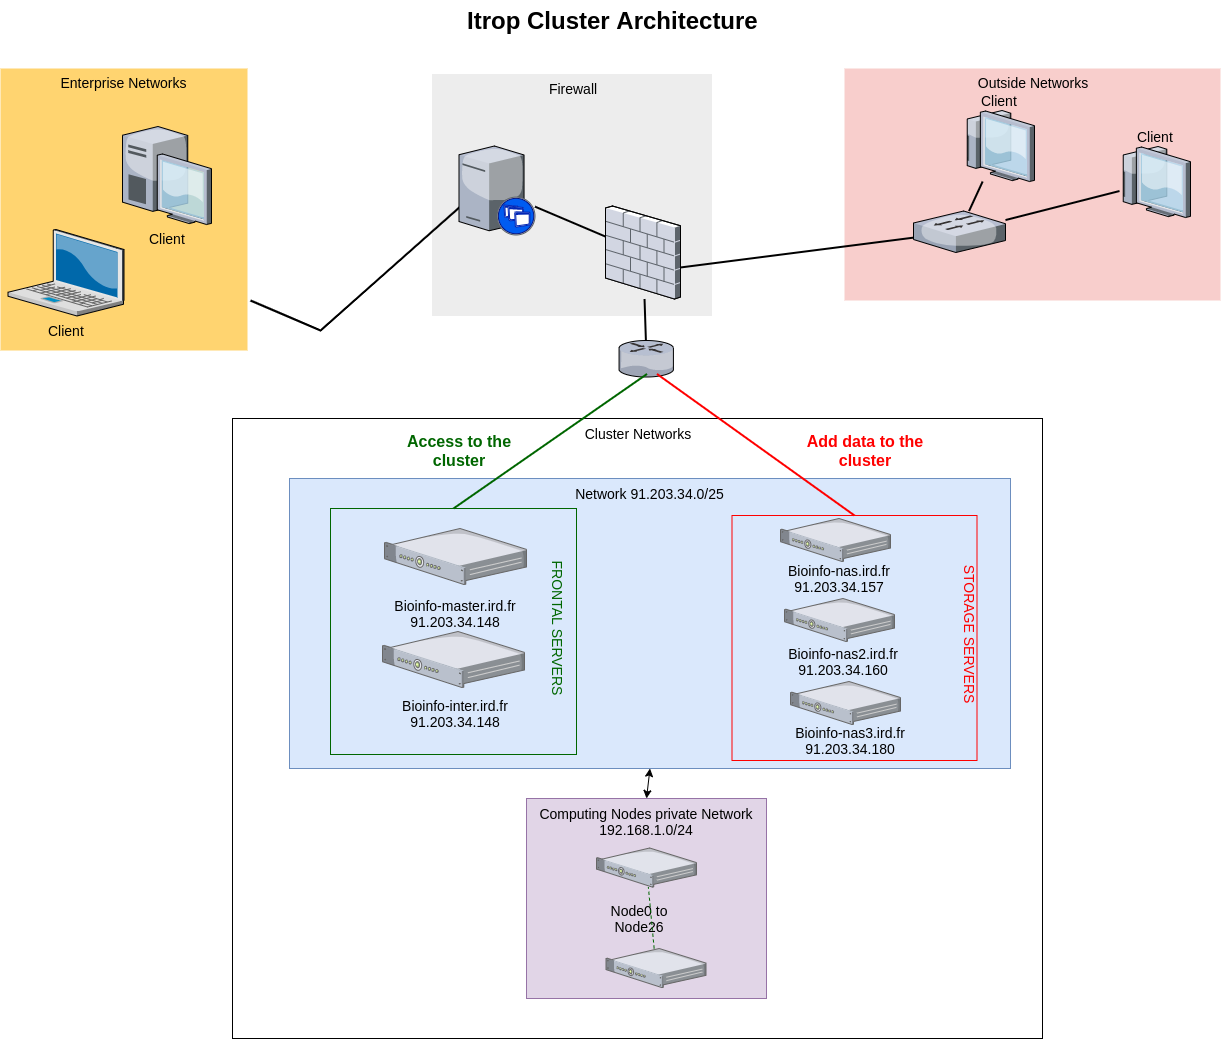

The diagram above was exported from draw.io. Its source (the exported page's mxGraphModel, read from the mxfile embedded in the PNG):
<mxGraphModel dx="1408" dy="811" grid="1" gridSize="10" guides="1" tooltips="1" connect="1" arrows="1" fold="1" page="1" pageScale="1.5" pageWidth="1169" pageHeight="826" background="none" math="0" shadow="0">
  <root>
    <mxCell id="0" style=";html=1;" />
    <mxCell id="1" style=";html=1;" parent="0" />
    <mxCell id="6a7d8f32e03d9370-61" value="Outside Networks" style="whiteSpace=wrap;html=1;fillColor=#f8cecc;fontSize=14;strokeColor=none;verticalAlign=top;" parent="1" vertex="1">
      <mxGeometry x="1084" y="98" width="376" height="232" as="geometry" />
    </mxCell>
    <mxCell id="6a7d8f32e03d9370-59" value="Firewall&lt;br&gt;" style="whiteSpace=wrap;html=1;fillColor=#EDEDED;fontSize=14;strokeColor=none;verticalAlign=top;" parent="1" vertex="1">
      <mxGeometry x="671.5" y="103.5" width="280" height="242" as="geometry" />
    </mxCell>
    <mxCell id="6a7d8f32e03d9370-57" value="Enterprise Networks" style="whiteSpace=wrap;html=1;fillColor=#FFD470;gradientColor=none;fontSize=14;strokeColor=none;verticalAlign=top;" parent="1" vertex="1">
      <mxGeometry x="240" y="98" width="247" height="282" as="geometry" />
    </mxCell>
    <mxCell id="6a7d8f32e03d9370-2" value="Client" style="verticalLabelPosition=bottom;aspect=fixed;html=1;verticalAlign=top;strokeColor=none;shape=mxgraph.citrix.laptop_2;fillColor=#66B2FF;gradientColor=#0066CC;fontSize=14;" parent="1" vertex="1">
      <mxGeometry x="247.4999999999999" y="259" width="116" height="86.5" as="geometry" />
    </mxCell>
    <mxCell id="6a7d8f32e03d9370-34" style="edgeStyle=none;rounded=0;html=1;startSize=10;endSize=10;jettySize=auto;orthogonalLoop=1;fontSize=14;endArrow=none;endFill=0;strokeWidth=2;entryX=0.145;entryY=0.584;entryDx=0;entryDy=0;entryPerimeter=0;" parent="1" target="6a7d8f32e03d9370-9" edge="1">
      <mxGeometry relative="1" as="geometry">
        <mxPoint x="490" y="330" as="sourcePoint" />
        <mxPoint x="637" y="529.1465028355387" as="targetPoint" />
        <Array as="points">
          <mxPoint x="560" y="360" />
        </Array>
      </mxGeometry>
    </mxCell>
    <mxCell id="6a7d8f32e03d9370-5" value="Client" style="verticalLabelPosition=bottom;aspect=fixed;html=1;verticalAlign=top;strokeColor=none;shape=mxgraph.citrix.desktop;fillColor=#66B2FF;gradientColor=#0066CC;fontSize=14;" parent="1" vertex="1">
      <mxGeometry x="362.00000000000006" y="156.00000000000006" width="89" height="98" as="geometry" />
    </mxCell>
    <mxCell id="6a7d8f32e03d9370-40" style="edgeStyle=none;rounded=0;html=1;startSize=10;endSize=10;jettySize=auto;orthogonalLoop=1;fontSize=14;endArrow=none;endFill=0;strokeWidth=2;" parent="1" source="6a7d8f32e03d9370-9" target="6a7d8f32e03d9370-20" edge="1">
      <mxGeometry relative="1" as="geometry" />
    </mxCell>
    <mxCell id="6a7d8f32e03d9370-9" value="" style="verticalLabelPosition=bottom;aspect=fixed;html=1;verticalAlign=top;strokeColor=none;shape=mxgraph.citrix.xenapp_server;fillColor=#66B2FF;gradientColor=#0066CC;fontSize=14;" parent="1" vertex="1">
      <mxGeometry x="698.5000000000001" y="175.5" width="76" height="89" as="geometry" />
    </mxCell>
    <mxCell id="6a7d8f32e03d9370-52" style="edgeStyle=none;rounded=0;html=1;startSize=10;endSize=10;jettySize=auto;orthogonalLoop=1;fontSize=14;endArrow=none;endFill=0;strokeWidth=2;exitX=1;exitY=0.661;exitDx=0;exitDy=0;exitPerimeter=0;" parent="1" source="6a7d8f32e03d9370-20" target="6a7d8f32e03d9370-26" edge="1">
      <mxGeometry relative="1" as="geometry" />
    </mxCell>
    <mxCell id="6a7d8f32e03d9370-13" value="" style="verticalLabelPosition=bottom;aspect=fixed;html=1;verticalAlign=top;strokeColor=none;shape=mxgraph.citrix.router;fillColor=#66B2FF;gradientColor=#0066CC;fontSize=14;" parent="1" vertex="1">
      <mxGeometry x="858.5" y="370" width="55" height="36.5" as="geometry" />
    </mxCell>
    <mxCell id="6a7d8f32e03d9370-47" style="edgeStyle=none;rounded=0;html=1;startSize=10;endSize=10;jettySize=auto;orthogonalLoop=1;fontSize=14;endArrow=none;endFill=0;strokeWidth=2;" parent="1" source="6a7d8f32e03d9370-20" target="6a7d8f32e03d9370-13" edge="1">
      <mxGeometry relative="1" as="geometry" />
    </mxCell>
    <mxCell id="6a7d8f32e03d9370-20" value="" style="verticalLabelPosition=bottom;aspect=fixed;html=1;verticalAlign=top;strokeColor=none;shape=mxgraph.citrix.firewall;fillColor=#66B2FF;gradientColor=#0066CC;fontSize=14;" parent="1" vertex="1">
      <mxGeometry x="845" y="235.5" width="75" height="93" as="geometry" />
    </mxCell>
    <mxCell id="6a7d8f32e03d9370-53" style="edgeStyle=none;rounded=0;html=1;startSize=10;endSize=10;jettySize=auto;orthogonalLoop=1;fontSize=14;endArrow=none;endFill=0;strokeWidth=2;" parent="1" source="6a7d8f32e03d9370-26" target="6a7d8f32e03d9370-29" edge="1">
      <mxGeometry relative="1" as="geometry" />
    </mxCell>
    <mxCell id="6a7d8f32e03d9370-54" style="edgeStyle=none;rounded=0;html=1;startSize=10;endSize=10;jettySize=auto;orthogonalLoop=1;fontSize=14;endArrow=none;endFill=0;strokeWidth=2;" parent="1" source="6a7d8f32e03d9370-26" target="6a7d8f32e03d9370-28" edge="1">
      <mxGeometry relative="1" as="geometry" />
    </mxCell>
    <mxCell id="6a7d8f32e03d9370-26" value="" style="verticalLabelPosition=bottom;aspect=fixed;html=1;verticalAlign=top;strokeColor=none;shape=mxgraph.citrix.switch;fillColor=#66B2FF;gradientColor=#0066CC;fontSize=14;" parent="1" vertex="1">
      <mxGeometry x="1153" y="240.5" width="92" height="41.5" as="geometry" />
    </mxCell>
    <mxCell id="6a7d8f32e03d9370-28" value="Client" style="verticalLabelPosition=top;aspect=fixed;html=1;verticalAlign=bottom;strokeColor=none;shape=mxgraph.citrix.thin_client;fillColor=#66B2FF;gradientColor=#0066CC;fontSize=14;labelPosition=center;align=center;" parent="1" vertex="1">
      <mxGeometry x="1359" y="176" width="71" height="71" as="geometry" />
    </mxCell>
    <mxCell id="6a7d8f32e03d9370-29" value="Client" style="verticalLabelPosition=top;aspect=fixed;html=1;verticalAlign=bottom;strokeColor=none;shape=mxgraph.citrix.thin_client;fillColor=#66B2FF;gradientColor=#0066CC;fontSize=14;labelPosition=center;align=center;" parent="1" vertex="1">
      <mxGeometry x="1203" y="140" width="71" height="71" as="geometry" />
    </mxCell>
    <mxCell id="6a7d8f32e03d9370-62" value="Itrop Cluster Architecture" style="text;strokeColor=none;fillColor=none;html=1;fontSize=24;fontStyle=1;verticalAlign=middle;align=center;" parent="1" vertex="1">
      <mxGeometry x="421" y="30" width="861" height="40" as="geometry" />
    </mxCell>
    <mxCell id="63WaiJpIOWhXTGJrXU4J-5" value="Cluster Networks" style="whiteSpace=wrap;html=1;fillColor=#ffffff;fontSize=14;strokeColor=#000000;verticalAlign=top;" parent="1" vertex="1">
      <mxGeometry x="472" y="448" width="810" height="620" as="geometry" />
    </mxCell>
    <mxCell id="63WaiJpIOWhXTGJrXU4J-6" value="Computing Nodes private Network 192.168.1.0/24" style="whiteSpace=wrap;html=1;fillColor=#e1d5e7;fontSize=14;strokeColor=#9673a6;verticalAlign=top;" parent="1" vertex="1">
      <mxGeometry x="766" y="828" width="240" height="200" as="geometry" />
    </mxCell>
    <mxCell id="63WaiJpIOWhXTGJrXU4J-7" value="" style="verticalLabelPosition=bottom;aspect=fixed;html=1;verticalAlign=top;strokeColor=none;align=center;outlineConnect=0;shape=mxgraph.citrix.1u_2u_server;" parent="1" vertex="1">
      <mxGeometry x="836" y="877.5" width="100" height="39.1" as="geometry" />
    </mxCell>
    <mxCell id="63WaiJpIOWhXTGJrXU4J-8" value="" style="verticalLabelPosition=bottom;aspect=fixed;html=1;verticalAlign=top;strokeColor=none;align=center;outlineConnect=0;shape=mxgraph.citrix.1u_2u_server;" parent="1" vertex="1">
      <mxGeometry x="845.5" y="978" width="100" height="39.1" as="geometry" />
    </mxCell>
    <mxCell id="63WaiJpIOWhXTGJrXU4J-10" value="&lt;font style=&quot;font-size: 14px&quot;&gt;Node0 to Node26&lt;/font&gt;" style="text;html=1;strokeColor=none;fillColor=none;align=center;verticalAlign=middle;whiteSpace=wrap;rounded=0;" parent="1" vertex="1">
      <mxGeometry x="829" y="933" width="100" height="30" as="geometry" />
    </mxCell>
    <mxCell id="63WaiJpIOWhXTGJrXU4J-11" value="Network 91.203.34.0/25" style="whiteSpace=wrap;html=1;fillColor=#dae8fc;fontSize=14;strokeColor=#6c8ebf;verticalAlign=top;" parent="1" vertex="1">
      <mxGeometry x="529" y="508" width="721" height="290" as="geometry" />
    </mxCell>
    <mxCell id="63WaiJpIOWhXTGJrXU4J-17" value="" style="whiteSpace=wrap;html=1;aspect=fixed;strokeColor=#006600;fillColor=#dae8fc;" parent="1" vertex="1">
      <mxGeometry x="570" y="538" width="246" height="246" as="geometry" />
    </mxCell>
    <mxCell id="63WaiJpIOWhXTGJrXU4J-18" value="" style="endArrow=classic;startArrow=classic;html=1;exitX=0.5;exitY=0;exitDx=0;exitDy=0;entryX=0.5;entryY=1;entryDx=0;entryDy=0;" parent="1" source="63WaiJpIOWhXTGJrXU4J-6" target="63WaiJpIOWhXTGJrXU4J-11" edge="1">
      <mxGeometry width="50" height="50" relative="1" as="geometry">
        <mxPoint x="880" y="848" as="sourcePoint" />
        <mxPoint x="930" y="798" as="targetPoint" />
      </mxGeometry>
    </mxCell>
    <mxCell id="63WaiJpIOWhXTGJrXU4J-19" value="" style="whiteSpace=wrap;html=1;aspect=fixed;strokeColor=#FF0000;fillColor=#dae8fc;" parent="1" vertex="1">
      <mxGeometry x="971.5" y="545" width="245" height="245" as="geometry" />
    </mxCell>
    <mxCell id="63WaiJpIOWhXTGJrXU4J-20" value="" style="verticalLabelPosition=bottom;aspect=fixed;html=1;verticalAlign=top;strokeColor=none;align=center;outlineConnect=0;shape=mxgraph.citrix.1u_2u_server;" parent="1" vertex="1">
      <mxGeometry x="624" y="558" width="142" height="56" as="geometry" />
    </mxCell>
    <mxCell id="63WaiJpIOWhXTGJrXU4J-21" value="&lt;font style=&quot;font-size: 14px&quot;&gt;Bioinfo-master.ird.fr 91.203.34.148&lt;/font&gt;" style="text;html=1;strokeColor=none;fillColor=none;align=center;verticalAlign=middle;whiteSpace=wrap;rounded=0;" parent="1" vertex="1">
      <mxGeometry x="620" y="628" width="150" height="30" as="geometry" />
    </mxCell>
    <mxCell id="63WaiJpIOWhXTGJrXU4J-22" value="" style="verticalLabelPosition=bottom;aspect=fixed;html=1;verticalAlign=top;strokeColor=none;align=center;outlineConnect=0;shape=mxgraph.citrix.1u_2u_server;" parent="1" vertex="1">
      <mxGeometry x="622" y="661" width="142" height="56" as="geometry" />
    </mxCell>
    <mxCell id="63WaiJpIOWhXTGJrXU4J-23" value="&lt;font style=&quot;font-size: 14px&quot;&gt;Bioinfo-inter.ird.fr 91.203.34.148&lt;/font&gt;" style="text;html=1;strokeColor=none;fillColor=none;align=center;verticalAlign=middle;whiteSpace=wrap;rounded=0;" parent="1" vertex="1">
      <mxGeometry x="620" y="728" width="150" height="30" as="geometry" />
    </mxCell>
    <mxCell id="63WaiJpIOWhXTGJrXU4J-24" value="" style="verticalLabelPosition=bottom;aspect=fixed;html=1;verticalAlign=top;strokeColor=none;align=center;outlineConnect=0;shape=mxgraph.citrix.1u_2u_server;" parent="1" vertex="1">
      <mxGeometry x="1020" y="548" width="110" height="43" as="geometry" />
    </mxCell>
    <mxCell id="63WaiJpIOWhXTGJrXU4J-25" value="&lt;font style=&quot;font-size: 14px&quot;&gt;Bioinfo-nas.ird.fr 91.203.34.157&lt;/font&gt;" style="text;html=1;strokeColor=none;fillColor=none;align=center;verticalAlign=middle;whiteSpace=wrap;rounded=0;" parent="1" vertex="1">
      <mxGeometry x="1004" y="593" width="150" height="30" as="geometry" />
    </mxCell>
    <mxCell id="63WaiJpIOWhXTGJrXU4J-27" value="" style="verticalLabelPosition=bottom;aspect=fixed;html=1;verticalAlign=top;strokeColor=none;align=center;outlineConnect=0;shape=mxgraph.citrix.1u_2u_server;" parent="1" vertex="1">
      <mxGeometry x="1024" y="628" width="110" height="43" as="geometry" />
    </mxCell>
    <mxCell id="63WaiJpIOWhXTGJrXU4J-28" value="&lt;font style=&quot;font-size: 14px&quot;&gt;Bioinfo-nas2.ird.fr 91.203.34.160&lt;/font&gt;" style="text;html=1;strokeColor=none;fillColor=none;align=center;verticalAlign=middle;whiteSpace=wrap;rounded=0;" parent="1" vertex="1">
      <mxGeometry x="1008" y="676" width="150" height="30" as="geometry" />
    </mxCell>
    <mxCell id="63WaiJpIOWhXTGJrXU4J-29" value="" style="verticalLabelPosition=bottom;aspect=fixed;html=1;verticalAlign=top;strokeColor=none;align=center;outlineConnect=0;shape=mxgraph.citrix.1u_2u_server;" parent="1" vertex="1">
      <mxGeometry x="1030" y="711" width="110" height="43" as="geometry" />
    </mxCell>
    <mxCell id="63WaiJpIOWhXTGJrXU4J-30" value="&lt;font style=&quot;font-size: 14px&quot;&gt;Bioinfo-nas3.ird.fr 91.203.34.180&lt;/font&gt;" style="text;html=1;strokeColor=none;fillColor=none;align=center;verticalAlign=middle;whiteSpace=wrap;rounded=0;" parent="1" vertex="1">
      <mxGeometry x="1014.5" y="759" width="150" height="21" as="geometry" />
    </mxCell>
    <mxCell id="63WaiJpIOWhXTGJrXU4J-31" style="edgeStyle=none;rounded=0;html=1;startSize=10;endSize=10;jettySize=auto;orthogonalLoop=1;fontSize=14;endArrow=none;endFill=0;strokeWidth=2;entryX=0.509;entryY=0.918;entryDx=0;entryDy=0;entryPerimeter=0;exitX=0.5;exitY=0;exitDx=0;exitDy=0;strokeColor=#006600;" parent="1" source="63WaiJpIOWhXTGJrXU4J-17" target="6a7d8f32e03d9370-13" edge="1">
      <mxGeometry relative="1" as="geometry">
        <mxPoint x="969.5" y="488.705268389662" as="sourcePoint" />
        <mxPoint x="1147.5" y="439.8702783300198" as="targetPoint" />
      </mxGeometry>
    </mxCell>
    <mxCell id="63WaiJpIOWhXTGJrXU4J-33" value="" style="endArrow=none;dashed=1;html=1;strokeColor=#006600;" parent="1" source="63WaiJpIOWhXTGJrXU4J-8" target="63WaiJpIOWhXTGJrXU4J-7" edge="1">
      <mxGeometry width="50" height="50" relative="1" as="geometry">
        <mxPoint x="877" y="968" as="sourcePoint" />
        <mxPoint x="927" y="918" as="targetPoint" />
      </mxGeometry>
    </mxCell>
    <mxCell id="63WaiJpIOWhXTGJrXU4J-34" style="edgeStyle=none;rounded=0;html=1;startSize=10;endSize=10;jettySize=auto;orthogonalLoop=1;fontSize=14;endArrow=none;endFill=0;strokeWidth=2;entryX=0.691;entryY=0.918;entryDx=0;entryDy=0;entryPerimeter=0;exitX=0.5;exitY=0;exitDx=0;exitDy=0;strokeColor=#FF0000;" parent="1" source="63WaiJpIOWhXTGJrXU4J-19" target="6a7d8f32e03d9370-13" edge="1">
      <mxGeometry relative="1" as="geometry">
        <mxPoint x="900" y="600" as="sourcePoint" />
        <mxPoint x="1057" y="425" as="targetPoint" />
      </mxGeometry>
    </mxCell>
    <mxCell id="63WaiJpIOWhXTGJrXU4J-35" value="&lt;font style=&quot;font-size: 16px&quot; color=&quot;#ff0000&quot;&gt;&lt;b&gt;Add data to the cluster&lt;/b&gt;&lt;/font&gt;" style="text;html=1;strokeColor=none;fillColor=none;align=center;verticalAlign=middle;whiteSpace=wrap;rounded=0;" parent="1" vertex="1">
      <mxGeometry x="1044.5" y="470" width="120" height="20" as="geometry" />
    </mxCell>
    <mxCell id="63WaiJpIOWhXTGJrXU4J-36" value="&lt;font style=&quot;font-size: 16px&quot; color=&quot;#006600&quot;&gt;&lt;b&gt;Access to the cluster&lt;/b&gt;&lt;/font&gt;" style="text;html=1;strokeColor=none;fillColor=none;align=center;verticalAlign=middle;whiteSpace=wrap;rounded=0;" parent="1" vertex="1">
      <mxGeometry x="639" y="470" width="120" height="20" as="geometry" />
    </mxCell>
    <mxCell id="63WaiJpIOWhXTGJrXU4J-37" value="&lt;font style=&quot;font-size: 14px&quot; color=&quot;#006600&quot;&gt;FRONTAL SERVERS&lt;/font&gt;" style="text;html=1;strokeColor=none;fillColor=none;align=center;verticalAlign=middle;whiteSpace=wrap;rounded=0;direction=west;rotation=90;" parent="1" vertex="1">
      <mxGeometry x="718" y="648" width="159" height="20" as="geometry" />
    </mxCell>
    <mxCell id="63WaiJpIOWhXTGJrXU4J-38" value="&lt;font style=&quot;font-size: 14px&quot; color=&quot;#ff0000&quot;&gt;STORAGE SERVERS&lt;/font&gt;" style="text;html=1;strokeColor=none;fillColor=none;align=center;verticalAlign=middle;whiteSpace=wrap;rounded=0;direction=west;rotation=90;" parent="1" vertex="1">
      <mxGeometry x="1130" y="654" width="159" height="20" as="geometry" />
    </mxCell>
  </root>
</mxGraphModel>